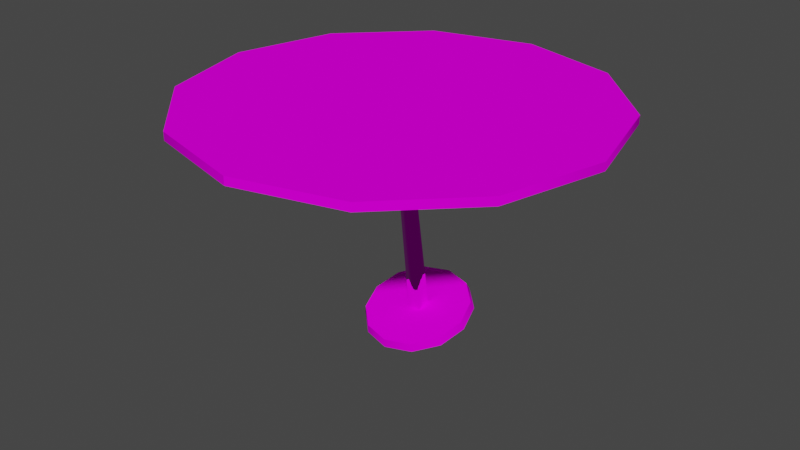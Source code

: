 # Source: xstul19_c1.blend  (saved by Blender 2.82.7; exported with 4.5.12 LTS)
import bpy
from mathutils import Matrix  # noqa: F401  (used for matrix-valued properties, if any)

bpy.ops.wm.read_factory_settings(use_empty=True)
scene = bpy.context.scene
scene.name = 'Scene'

# ---- collections
col_collection = bpy.data.collections.new('Collection'); scene.collection.children.link(col_collection)

# ---- images (referenced by path relative to the original .blend; pixels are not part of the script)
import os
ASSET_DIR = os.environ.get("B2B_ASSET_DIR", "")  # directory of the original .blend (textures are referenced by path, not embedded)
HERE = os.path.dirname(os.path.abspath(__file__))  # packed textures are extracted next to this script under _unpacked/

def load_image(name, relpath, width, height, colorspace="sRGB"):
    """Load a texture the original file referenced (path relative to the .blend, or extracted next to this script)."""
    p = next((c for c in (os.path.join(HERE, relpath), os.path.join(ASSET_DIR, relpath)) if relpath and os.path.exists(c)), "")
    if p:
        img = bpy.data.images.load(p, check_existing=True)
        img.name = name
    else:  # same state as the original file: an image datablock whose file is absent (Cycles renders it pink)
        img = bpy.data.images.new(name, width, height)
        img.source = "FILE"
        img.filepath = "//" + (relpath or name)
    img.colorspace_settings.name = colorspace
    return img
img_2lzid1_bmp = load_image('2lzid1.bmp', '2lzid1.bmp', 1024, 1024, 'sRGB')
img_2lstr_bmp = load_image('2lstr.bmp', '2lstr.bmp', 1024, 1024, 'sRGB')

# ---- materials (node trees are filled in below, after node groups)
mat_2lzid1_bmp = bpy.data.materials.new('2lzid1.bmp')
mat_2lzid1_bmp.use_transparent_shadow = False
mat_2lstr_bmp_001 = bpy.data.materials.new('2lstr.bmp.001')
mat_2lstr_bmp_001.use_transparent_shadow = False
mat_2lstr_bmp = bpy.data.materials.new('2lstr.bmp')
mat_2lstr_bmp.use_transparent_shadow = False

# ---- material node trees
mat_2lzid1_bmp.use_nodes = True; mat_2lzid1_bmp.node_tree.nodes.clear()
_N = mat_2lzid1_bmp.node_tree.nodes; _L = mat_2lzid1_bmp.node_tree.links
n0 = _N.new('ShaderNodeOutputMaterial'); n0.name = 'Material Output'; n0.location = (300, 300)
n1 = _N.new('ShaderNodeBsdfPrincipled'); n1.name = 'Principled BSDF'; n1.location = (10, 300)
n1.distribution = 'GGX'
n1.subsurface_method = 'BURLEY'
n1.inputs[2].default_value = 0.0
n1.inputs[3].default_value = 1.45
n1.inputs[13].default_value = 0.0
n1.inputs[27].default_value = (0.0, 0.0, 0.0, 1.0)
n1.inputs[28].default_value = 1.0
n2 = _N.new('ShaderNodeTexImage'); n2.name = 'Image Texture'; n2.location = (0, 0)
n2.image = img_2lzid1_bmp
_L.new(n1.outputs[0], n0.inputs[0])
_L.new(n2.outputs[0], n1.inputs[0])
n0.is_active_output = True
mat_2lstr_bmp_001.use_nodes = True; mat_2lstr_bmp_001.node_tree.nodes.clear()
_N = mat_2lstr_bmp_001.node_tree.nodes; _L = mat_2lstr_bmp_001.node_tree.links
n0 = _N.new('ShaderNodeOutputMaterial'); n0.name = 'Material Output'; n0.location = (300, 300)
n1 = _N.new('ShaderNodeBsdfPrincipled'); n1.name = 'Principled BSDF'; n1.location = (10, 300)
n1.distribution = 'GGX'
n1.subsurface_method = 'BURLEY'
n1.inputs[2].default_value = 0.0
n1.inputs[3].default_value = 1.45
n1.inputs[13].default_value = 0.0
n1.inputs[27].default_value = (0.0, 0.0, 0.0, 1.0)
n1.inputs[28].default_value = 1.0
n2 = _N.new('ShaderNodeTexImage'); n2.name = 'Image Texture'; n2.location = (0, 0)
n2.image = img_2lstr_bmp
_L.new(n1.outputs[0], n0.inputs[0])
_L.new(n2.outputs[0], n1.inputs[0])
n0.is_active_output = True
mat_2lstr_bmp.use_nodes = True; mat_2lstr_bmp.node_tree.nodes.clear()
_N = mat_2lstr_bmp.node_tree.nodes; _L = mat_2lstr_bmp.node_tree.links
n0 = _N.new('ShaderNodeOutputMaterial'); n0.name = 'Material Output'; n0.location = (300, 300)
n1 = _N.new('ShaderNodeBsdfPrincipled'); n1.name = 'Principled BSDF'; n1.location = (10, 300)
n1.distribution = 'GGX'
n1.subsurface_method = 'BURLEY'
n1.inputs[1].default_value = 1.0
n1.inputs[2].default_value = 0.0
n1.inputs[3].default_value = 1.45
n1.inputs[13].default_value = 0.0
n1.inputs[27].default_value = (0.0, 0.0, 0.0, 1.0)
n1.inputs[28].default_value = 1.0
n2 = _N.new('ShaderNodeTexImage'); n2.name = 'Image Texture'; n2.location = (0, 0)
n2.image = img_2lstr_bmp
_L.new(n1.outputs[0], n0.inputs[0])
_L.new(n2.outputs[0], n1.inputs[0])
n0.is_active_output = True

# ---- world
world_world = bpy.data.worlds.new('World'); scene.world = world_world
world_world.use_nodes = True; world_world.node_tree.nodes.clear()
_N = world_world.node_tree.nodes; _L = world_world.node_tree.links
n0 = _N.new('ShaderNodeOutputWorld'); n0.name = 'World Output'; n0.location = (300, 300)
n1 = _N.new('ShaderNodeBackground'); n1.name = 'Background'; n1.location = (10, 300)
n1.inputs[0].default_value = (0.05088, 0.05088, 0.05088, 1.0)
_L.new(n1.outputs[0], n0.inputs[0])
n0.is_active_output = True
world_world.color = (0.05088, 0.05088, 0.05088)
world_world.use_sun_shadow = False
world_world.sun_shadow_jitter_overblur = 0.0

# ---- meshes
me_cylinder01 = bpy.data.meshes.new('Cylinder01')
me_cylinder01.from_pydata([(0.0, 0.0, 0.0), (0.75, 0.0, 0.0), (0.6495, 0.375, 0.0), (0.375, 0.6495, 0.0), (9.835e-08, -0.75, 0.0), (0.375, -0.6495, 0.0), (0.6495, -0.375, 0.0), (0.75, 0.0, 0.03), (0.6495, 0.375, 0.03), (0.375, 0.6495, 0.03), (9.835e-08, -0.75, 0.03), (0.375, -0.6495, 0.03), (0.6495, -0.375, 0.03), (0.0, 0.0, 0.03), (1.164e-10, 0.09812, -0.7705), (0.1923, 0.09812, -0.7705), (0.1665, 0.006604, -0.8), (0.09615, -0.06039, -0.8216), (-8.265e-09, -0.08491, -0.8295), (-0.09615, -0.06039, -0.8216), (-0.1665, 0.006604, -0.8), (-0.1923, 0.09812, -0.7705), (-0.1665, 0.1896, -0.741), (-0.09615, 0.2566, -0.7194), (2.538e-08, 0.2811, -0.7115), (0.09615, 0.2566, -0.7194), (0.1665, 0.1896, -0.741), (0.2, 0.1073, -0.7991), (0.1732, 0.01215, -0.8298), (0.1, -0.05752, -0.8522), (-8.731e-09, -0.08303, -0.8605), (-0.1, -0.05752, -0.8522), (-0.1732, 0.01215, -0.8298), (-0.2, 0.1073, -0.7991), (-0.1732, 0.2025, -0.7684), (-0.1, 0.2722, -0.7459), (2.625e-08, 0.2977, -0.7377), (0.1, 0.2722, -0.7459), (0.1732, 0.2025, -0.7684), (0.75, 0.0, 0.0), (0.1923, 0.09812, -0.7705), (0.6495, 0.375, 0.0), (0.09615, 0.2566, -0.7194), (2.538e-08, 0.2811, -0.7115), (0.375, 0.6495, 0.0), (2.625e-08, 0.2977, -0.7377), (2.538e-08, 0.2811, -0.7115), (-0.09615, 0.2566, -0.7194), (-0.1665, 0.1896, -0.741), (-0.1923, 0.09812, -0.7705), (-0.1665, 0.006604, -0.8), (-0.09615, -0.06039, -0.8216), (-8.265e-09, -0.08491, -0.8295), (0.09615, -0.06039, -0.8216), (0.1665, 0.006604, -0.8), (0.1665, 0.1896, -0.741), (0.6495, -0.375, 0.03), (0.375, -0.6495, 0.03), (9.835e-08, -0.75, 0.0), (9.835e-08, -0.75, 0.03), (0.375, -0.6495, 0.0), (0.6495, -0.375, 0.0), (0.75, 0.0, 0.03), (0.6495, 0.375, 0.03), (0.375, 0.6495, 0.03), (-0.01738, -0.01905, 0.006676), (0.01738, -0.01905, 0.006676), (0.01738, 0.01541, 0.01128), (-0.01738, 0.01541, 0.01128), (0.025, 0.07837, -0.7805), (-0.025, 0.07837, -0.7805), (0.025, 0.1279, -0.7739), (-0.025, 0.1279, -0.7739), (0.01738, 0.01541, 0.01128), (0.025, 0.1279, -0.7739), (0.2808, 0.6748, 0.03), (0.2808, 0.6748, 0.0), (0.2808, 0.6748, 0.0), (-0.144, -0.08313, 0.03), (-0.127, 0.2199, 0.03), (-0.144, -0.08313, 0.0), (-0.127, 0.2199, 0.0), (-0.2415, -0.4183, 0.03), (-0.1116, -0.1932, 0.03), (-0.1145, 0.0661, 0.03), (-0.1116, -0.1932, 0.0), (-0.2415, -0.4183, 0.0), (-0.1145, 0.0661, 0.0), (-0.1276, -1.115e-08, 0.03), (-1.83e-08, 0.4187, 0.03), (0.2808, 0.6748, 0.03), (-0.1276, -1.115e-08, 0.0), (-1.83e-08, 0.4187, 0.0), (0.2044, 0.5528, 0.0), (-0.08572, -0.5836, 0.0), (0.2044, 0.5528, 0.03), (-0.08572, -0.5836, 0.03), (-0.127, 0.2199, 0.03), (-0.1145, 0.0661, 0.03), (-0.144, -0.08313, 0.03), (0.2808, 0.6748, 0.03), (0.2044, 0.5528, 0.03), (0.0, 0.4187, 0.03), (-0.127, 0.2199, 0.0), (-0.1145, 0.0661, 0.0), (-0.144, -0.08313, 0.0), (0.2808, 0.6748, 0.0), (0.2044, 0.5528, 0.0), (0.0, 0.4187, 0.0), (-0.1116, -0.1932, 0.0), (-0.1116, -0.1932, 0.03), (-0.1116, -0.1932, 0.03), (-0.2415, -0.4183, 0.03), (-0.08572, -0.5836, 0.03), (-0.1116, -0.1932, 0.0), (-0.2415, -0.4183, 0.0), (-0.08572, -0.5836, 0.0), (1.192e-07, -0.75, 0.0), (1.192e-07, -0.75, 0.03)], [], [(41, 44, 9, 8), (44, 76, 90, 9), (58, 60, 11, 10), (60, 61, 12, 11), (61, 39, 7, 12), (74, 72, 68, 73), (47, 46, 36, 35), (50, 32, 31, 51), (49, 48, 34, 33), (42, 55, 38, 37), (43, 42, 37, 45), (50, 49, 33, 32), (14, 20, 19), (55, 40, 27, 38), (53, 52, 30, 29), (52, 51, 31, 30), (54, 53, 29, 28), (0, 2, 1), (0, 3, 2), (0, 92, 93, 77, 3), (0, 81, 92), (0, 87, 81), (0, 91, 87), (0, 80, 91), (0, 85, 80), (0, 4, 94, 86, 85), (0, 5, 4), (0, 6, 5), (0, 1, 6), (13, 62, 63), (13, 63, 64), (13, 64, 75, 95, 89), (13, 89, 79), (13, 79, 84), (13, 84, 88), (13, 88, 78), (13, 78, 83), (13, 83, 82, 96, 59), (13, 59, 57), (13, 57, 56), (13, 56, 62), (14, 16, 15), (14, 17, 16), (14, 18, 17), (14, 19, 18), (22, 14, 23), (14, 22, 21), (47, 35, 34, 48), (21, 20, 14), (14, 24, 23), (14, 25, 24), (14, 26, 25), (14, 15, 26), (40, 54, 28, 27), (72, 70, 65, 68), (69, 71, 67, 66), (70, 69, 66, 65), (39, 41, 8, 7), (104, 105, 99, 98), (105, 109, 110, 99), (106, 107, 101, 100), (107, 108, 102, 101), (108, 103, 97, 102), (103, 104, 98, 97), (115, 116, 113, 112), (116, 117, 118, 113), (114, 115, 112, 111)])
me_cylinder01.polygons.foreach_set('use_smooth', [True] * 67)
me_cylinder01.polygons.foreach_set('material_index', [0, 0, 0, 0, 0, 2, 0, 0, 0, 0, 0, 0, 1, 0, 0, 0, 0, 1, 1, 1, 1, 1, 1, 1, 1, 1, 1, 1, 1, 1, 1, 1, 1, 1, 1, 1, 1, 1, 1, 1, 1, 1, 1, 1, 1, 1, 1, 0, 1, 1, 1, 1, 1, 0, 2, 2, 2, 0, 0, 0, 0, 0, 0, 0, 0, 0, 0])
_uv = me_cylinder01.uv_layers.new(name='UVMap')
_uv.uv.foreach_set('vector', [41.67, -0.9995, 45.83, -0.9995, 45.83, -0.0004995, 41.67, -0.0004995, 45.83, -0.9995, 46.88, -0.9995, 46.88, -0.0004995, 45.83, -0.0004995, 25.0, -0.9995, 29.17, -0.9995, 29.17, -0.0004995, 25.0, -0.0004995, 29.17, -0.9995, 33.33, -0.9995, 33.33, -0.0004995, 29.17, -0.0004995, 33.33, -0.9995, 37.5, -0.9995, 37.5, -0.0004995, 33.33, -0.0004995, -0.0375, -0.9995, 0.0375, -0.9995, 0.0375, -0.08803, -0.0375, -0.08803, 0.8333, -0.0004995, -5.96e-07, -0.0004995, -5.96e-07, -0.9995, 0.8333, -0.9995, 3.333, -0.0004995, 3.333, -0.9995, 4.167, -0.9995, 4.167, -0.0004995, 2.5, -0.0004995, 1.667, -0.0004995, 1.667, -0.9995, 2.5, -0.9995, 9.167, -0.0004995, 8.333, -0.0004995, 8.333, -0.9995, 9.167, -0.9995, 10.0, -0.0004995, 9.167, -0.0004995, 9.167, -0.9995, 10.0, -0.9995, 3.333, -0.0004995, 2.5, -0.0004995, 2.5, -0.9995, 3.333, -0.9995, 0.5, -0.5, 0.2113, -0.6667, 0.3333, -0.7887, 8.333, -0.0004995, 7.5, -0.0004995, 7.5, -0.9995, 8.333, -0.9995, 5.833, -0.0004995, 5.0, -0.0004995, 5.0, -0.9995, 5.833, -0.9995, 5.0, -0.0004995, 4.167, -0.0004995, 4.167, -0.9995, 5.0, -0.9995, 6.667, -0.0004995, 5.833, -0.0004995, 5.833, -0.9995, 6.667, -0.9995, 0.5, -0.5, 0.8419, -0.3026, 0.8947, -0.5, 0.5, -0.5, 0.6974, -0.1581, 0.8419, -0.3026, 0.5, -0.5, 0.5, -0.2796, 0.6076, -0.2091, 0.6478, -0.1449, 0.6974, -0.1581, 0.5, -0.5, 0.4332, -0.3843, 0.5, -0.2796, 0.5, -0.5, 0.4397, -0.4652, 0.4332, -0.3843, 0.5, -0.5, 0.4329, -0.5, 0.4397, -0.4652, 0.5, -0.5, 0.4242, -0.5438, 0.4329, -0.5, 0.5, -0.5, 0.4413, -0.6017, 0.4242, -0.5438, 0.5, -0.5, 0.5, -0.8947, 0.4549, -0.8071, 0.3729, -0.7201, 0.4413, -0.6017, 0.5, -0.5, 0.6974, -0.8419, 0.5, -0.8947, 0.5, -0.5, 0.8419, -0.6974, 0.6974, -0.8419, 0.5, -0.5, 0.8947, -0.5, 0.8419, -0.6974, 0.5, -0.5, 0.8947, -0.5, 0.8419, -0.3026, 0.5, -0.5, 0.8419, -0.3026, 0.6974, -0.1581, 0.5, -0.5, 0.6974, -0.1581, 0.6478, -0.1449, 0.6076, -0.2091, 0.5, -0.2796, 0.5, -0.5, 0.5, -0.2796, 0.4332, -0.3843, 0.5, -0.5, 0.4332, -0.3843, 0.4397, -0.4652, 0.5, -0.5, 0.4397, -0.4652, 0.4329, -0.5, 0.5, -0.5, 0.4329, -0.5, 0.4242, -0.5438, 0.5, -0.5, 0.4242, -0.5438, 0.4413, -0.6017, 0.5, -0.5, 0.4413, -0.6017, 0.3729, -0.7201, 0.4549, -0.8071, 0.5, -0.8947, 0.5, -0.5, 0.5, -0.8947, 0.6974, -0.8419, 0.5, -0.5, 0.6974, -0.8419, 0.8419, -0.6974, 0.5, -0.5, 0.8419, -0.6974, 0.8947, -0.5, 0.5, -0.5, 0.7887, -0.6667, 0.8333, -0.5, 0.5, -0.5, 0.6667, -0.7887, 0.7887, -0.6667, 0.5, -0.5, 0.5, -0.8333, 0.6667, -0.7887, 0.5, -0.5, 0.3333, -0.7887, 0.5, -0.8333, 0.2113, -0.3333, 0.5, -0.5, 0.3333, -0.2113, 0.5, -0.5, 0.2113, -0.3333, 0.1667, -0.5, 0.8333, -0.0004995, 0.8333, -0.9995, 1.667, -0.9995, 1.667, -0.0004995, 0.1667, -0.5, 0.2113, -0.6667, 0.5, -0.5, 0.5, -0.5, 0.5, -0.1667, 0.3333, -0.2113, 0.5, -0.5, 0.6667, -0.2113, 0.5, -0.1667, 0.5, -0.5, 0.7887, -0.3333, 0.6667, -0.2113, 0.5, -0.5, 0.8333, -0.5, 0.7887, -0.3333, 7.5, -0.0004995, 6.667, -0.0004995, 6.667, -0.9995, 7.5, -0.9995, 0.0375, -0.9995, 0.1125, -0.9995, 0.1125, -0.08803, 0.0375, -0.08803, 0.1875, -0.9995, 0.2625, -0.9995, 0.2625, -0.08803, 0.1875, -0.08803, 0.1125, -0.9995, 0.1875, -0.9995, 0.1875, -0.08803, 0.1125, -0.08803, 37.5, -0.9995, 41.67, -0.9995, 41.67, -0.0004995, 37.5, -0.0004995, 41.67, -0.9995, 45.83, -0.9995, 45.83, -0.0004995, 41.67, -0.0004995, 45.83, -0.9995, 46.88, -0.9995, 46.88, -0.0004995, 45.83, -0.0004995, 25.0, -0.9995, 29.17, -0.9995, 29.17, -0.0004995, 25.0, -0.0004995, 29.17, -0.9995, 33.33, -0.9995, 33.33, -0.0004995, 29.17, -0.0004995, 33.33, -0.9995, 37.5, -0.9995, 37.5, -0.0004995, 33.33, -0.0004995, 37.5, -0.9995, 41.67, -0.9995, 41.67, -0.0004995, 37.5, -0.0004995, 41.67, -0.9995, 45.83, -0.9995, 45.83, -0.0004995, 41.67, -0.0004995, 45.83, -0.9995, 46.88, -0.9995, 46.88, -0.0004995, 45.83, -0.0004995, 37.5, -0.9995, 41.67, -0.9995, 41.67, -0.0004995, 37.5, -0.0004995])
me_cylinder01.materials.append(mat_2lzid1_bmp)
me_cylinder01.materials.append(mat_2lstr_bmp_001)
me_cylinder01.materials.append(mat_2lstr_bmp)
me_cylinder01.use_remesh_fix_poles = True
me_cylinder01.use_remesh_preserve_attributes = False
me_cylinder01.use_mirror_vertex_groups = False
me_cylinder01.update()
me_cylinder01_001 = bpy.data.meshes.new('Cylinder01.001')
me_cylinder01_001.from_pydata([(-3.278e-08, 0.75, 0.0), (-0.375, 0.6495, 0.0), (-0.6495, 0.375, 0.0), (-0.75, -6.557e-08, 0.0), (-0.6495, -0.375, 0.0), (-0.375, -0.6495, 0.0), (9.835e-08, -0.75, 0.0), (-3.278e-08, 0.75, 0.03), (-0.375, 0.6495, 0.03), (-0.6495, 0.375, 0.03), (-0.75, -6.557e-08, 0.03), (-0.6495, -0.375, 0.03), (-0.375, -0.6495, 0.03), (9.835e-08, -0.75, 0.03), (-3.278e-08, 0.75, 0.0), (-3.278e-08, 0.75, 0.0), (-3.278e-08, 0.75, 0.03), (-0.375, 0.6495, 0.0), (-0.6495, 0.375, 0.0), (-0.75, -6.557e-08, 0.0), (-0.6495, -0.375, 0.0), (-0.375, -0.6495, 0.0), (9.835e-08, -0.75, 0.0), (9.835e-08, -0.75, 0.03), (-0.375, -0.6495, 0.03), (-0.6495, -0.375, 0.03), (-0.75, -6.557e-08, 0.03), (-0.6495, 0.375, 0.03), (-0.375, 0.6495, 0.03), (-3.278e-08, 0.75, 0.03), (0.2808, 0.6748, 0.03), (0.2808, 0.6748, 0.0), (0.2808, 0.6748, 0.0), (-0.144, -0.08313, 0.03), (-0.127, 0.2199, 0.03), (-0.144, -0.08313, 0.0), (-0.127, 0.2199, 0.0), (-0.2415, -0.4183, 0.03), (-0.1116, -0.1932, 0.03), (-0.1145, 0.0661, 0.03), (-0.1116, -0.1932, 0.0), (-0.2415, -0.4183, 0.0), (-0.1145, 0.0661, 0.0), (-0.1276, -1.115e-08, 0.03), (-1.83e-08, 0.4187, 0.03), (0.2808, 0.6748, 0.03), (-0.1276, -1.115e-08, 0.0), (-1.83e-08, 0.4187, 0.0), (0.2044, 0.5528, 0.0), (-0.08572, -0.5836, 0.0), (0.2044, 0.5528, 0.03), (-0.08572, -0.5836, 0.03), (-0.127, 0.2199, 0.03), (-0.1145, 0.0661, 0.03), (-0.144, -0.08313, 0.03), (0.2808, 0.6748, 0.03), (0.2044, 0.5528, 0.03), (0.0, 0.4187, 0.03), (-0.127, 0.2199, 0.0), (-0.1145, 0.0661, 0.0), (-0.144, -0.08313, 0.0), (0.2808, 0.6748, 0.0), (0.2044, 0.5528, 0.0), (0.0, 0.4187, 0.0), (-0.1116, -0.1932, 0.0), (-0.1116, -0.1932, 0.03), (-0.1116, -0.1932, 0.03), (-0.2415, -0.4183, 0.03), (-0.08572, -0.5836, 0.03), (-0.1116, -0.1932, 0.0), (-0.2415, -0.4183, 0.0), (-0.08572, -0.5836, 0.0), (1.192e-07, -0.75, 0.0), (1.192e-07, -0.75, 0.03)], [], [(15, 17, 8, 16), (17, 18, 9, 8), (18, 19, 10, 9), (19, 20, 11, 10), (20, 21, 12, 11), (21, 22, 13, 12), (38, 33, 25, 24, 37), (47, 36, 1, 0), (45, 31, 14, 7), (32, 48, 47, 0), (44, 50, 30, 29), (33, 43, 26, 25), (46, 35, 4, 3), (41, 49, 6, 5), (23, 51, 37, 24), (36, 42, 2, 1), (39, 34, 28, 27), (42, 46, 3, 2), (34, 44, 29, 28), (43, 39, 27, 26), (35, 40, 41, 5, 4), (59, 53, 54, 60), (60, 54, 65, 64), (61, 55, 56, 62), (62, 56, 57, 63), (63, 57, 52, 58), (58, 52, 53, 59), (70, 67, 68, 71), (71, 68, 73, 72), (69, 66, 67, 70)])
me_cylinder01_001.polygons.foreach_set('use_smooth', [True] * 30)
me_cylinder01_001.polygons.foreach_set('material_index', [0, 0, 0, 0, 0, 0, 1, 1, 0, 1, 1, 1, 1, 1, 1, 1, 1, 1, 1, 1, 1, 0, 0, 0, 0, 0, 0, 0, 0, 0])
_uv = me_cylinder01_001.uv_layers.new(name='UVMap')
_uv.uv.foreach_set('vector', [-2.98e-06, -0.9995, 4.167, -0.9995, 4.167, -0.0004995, -2.98e-06, -0.0004995, 4.167, -0.9995, 8.333, -0.9995, 8.333, -0.0004995, 4.167, -0.0004995, 8.333, -0.9995, 12.5, -0.9995, 12.5, -0.0004995, 8.333, -0.0004995, 12.5, -0.9995, 16.67, -0.9995, 16.67, -0.0004995, 12.5, -0.0004995, 16.67, -0.9995, 20.83, -0.9995, 20.83, -0.0004995, 16.67, -0.0004995, 20.83, -0.9995, 25.0, -0.9995, 25.0, -0.0004995, 20.83, -0.0004995, 0.4413, -0.6017, 0.4242, -0.5438, 0.1581, -0.6974, 0.3026, -0.8419, 0.3729, -0.7201, 0.5, -0.2796, 0.4332, -0.3843, 0.3026, -0.1581, 0.5, -0.1053, 46.88, -0.0004995, 46.88, -0.9995, 50.0, -0.9995, 50.0, -0.0004995, 0.6478, -0.1449, 0.6076, -0.2091, 0.5, -0.2796, 0.5, -0.1053, 0.5, -0.2796, 0.6076, -0.2091, 0.6478, -0.1449, 0.5, -0.1053, 0.4242, -0.5438, 0.4329, -0.5, 0.1053, -0.5, 0.1581, -0.6974, 0.4329, -0.5, 0.4242, -0.5438, 0.1581, -0.6974, 0.1053, -0.5, 0.3729, -0.7201, 0.4549, -0.8071, 0.5, -0.8947, 0.3026, -0.8419, 0.5, -0.8947, 0.4549, -0.8071, 0.3729, -0.7201, 0.3026, -0.8419, 0.4332, -0.3843, 0.4397, -0.4652, 0.1581, -0.3026, 0.3026, -0.1581, 0.4397, -0.4652, 0.4332, -0.3843, 0.3026, -0.1581, 0.1581, -0.3026, 0.4397, -0.4652, 0.4329, -0.5, 0.1053, -0.5, 0.1581, -0.3026, 0.4332, -0.3843, 0.5, -0.2796, 0.5, -0.1053, 0.3026, -0.1581, 0.4329, -0.5, 0.4397, -0.4652, 0.1581, -0.3026, 0.1053, -0.5, 0.4242, -0.5438, 0.4413, -0.6017, 0.3729, -0.7201, 0.3026, -0.8419, 0.1581, -0.6974, 41.67, -0.9995, 41.67, -0.0004995, 45.83, -0.0004995, 45.83, -0.9995, 45.83, -0.9995, 45.83, -0.0004995, 46.88, -0.0004995, 46.88, -0.9995, 25.0, -0.9995, 25.0, -0.0004995, 29.17, -0.0004995, 29.17, -0.9995, 29.17, -0.9995, 29.17, -0.0004995, 33.33, -0.0004995, 33.33, -0.9995, 33.33, -0.9995, 33.33, -0.0004995, 37.5, -0.0004995, 37.5, -0.9995, 37.5, -0.9995, 37.5, -0.0004995, 41.67, -0.0004995, 41.67, -0.9995, 41.67, -0.9995, 41.67, -0.0004995, 45.83, -0.0004995, 45.83, -0.9995, 45.83, -0.9995, 45.83, -0.0004995, 46.88, -0.0004995, 46.88, -0.9995, 37.5, -0.9995, 37.5, -0.0004995, 41.67, -0.0004995, 41.67, -0.9995])
me_cylinder01_001.materials.append(mat_2lzid1_bmp)
me_cylinder01_001.materials.append(mat_2lstr_bmp_001)
me_cylinder01_001.materials.append(mat_2lstr_bmp)
me_cylinder01_001.use_remesh_fix_poles = True
me_cylinder01_001.use_remesh_preserve_attributes = False
me_cylinder01_001.use_mirror_vertex_groups = False
me_cylinder01_001.update()

# ---- objects
ob_cylinder01 = bpy.data.objects.new('Cylinder01', me_cylinder01)
ob_cylinder02 = bpy.data.objects.new('Cylinder02', me_cylinder01_001)

# ---- transforms, parenting, visibility, modifiers, constraints
ob_cylinder01.location = (1.192e-07, 0.0, 0.385)
ob_cylinder01.lineart.crease_threshold = 0.0
ob_cylinder02.location = (1.192e-07, 0.0, 0.385)
ob_cylinder02.lineart.crease_threshold = 0.0

# ---- collection membership
col_collection.objects.link(ob_cylinder01)
col_collection.objects.link(ob_cylinder02)

# ---- scene / render settings (as saved in the file)
scene.frame_start = 1; scene.frame_end = 250; scene.frame_set(1)
scene.render.engine = 'BLENDER_EEVEE_NEXT'
scene.cycles.use_denoising = False
scene.cycles.samples = 128
scene.cycles.sampling_pattern = 'TABULATED_SOBOL'
scene.cycles.use_adaptive_sampling = False
scene.cycles.use_light_tree = False
scene.view_settings.view_transform = 'Filmic'
bpy.context.view_layer.update()

# ---- added for rendering (the .blend has no active camera and no usable light): camera, sun
cam_auto = bpy.data.cameras.new('AutoCamera')
cam_auto.lens = 50.0
cam_auto.sensor_width = 36.0
cam_auto.clip_end = 1000.0
ob_auto_camera = bpy.data.objects.new('AutoCamera', cam_auto)
scene.collection.objects.link(ob_auto_camera)
ob_auto_camera.location = (2.1286, -2.55433, 1.67265)
ob_auto_camera.rotation_euler = (1.09748, -7.21219e-08, 0.694738)
scene.camera = ob_auto_camera
light_auto_sun = bpy.data.lights.new('AutoSun', 'SUN')
light_auto_sun.energy = 3.0
light_auto_sun.angle = 0.0523599
ob_auto_sun = bpy.data.objects.new('AutoSun', light_auto_sun)
scene.collection.objects.link(ob_auto_sun)
ob_auto_sun.rotation_euler = (0.872665, 0.174533, 0.523599)
bpy.context.view_layer.update()
